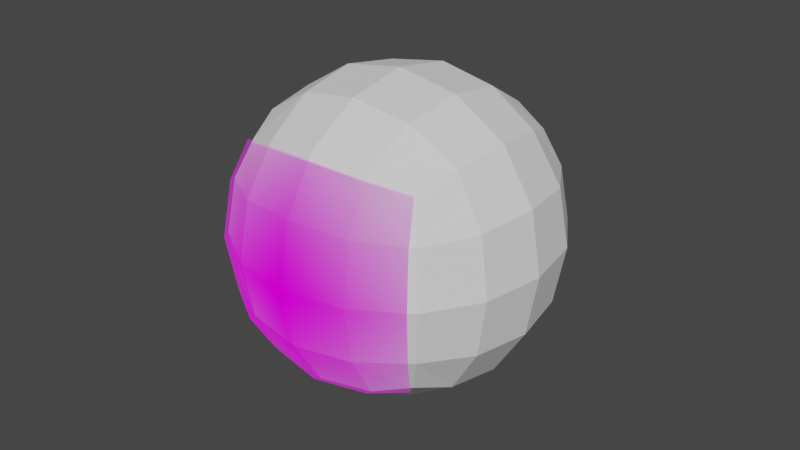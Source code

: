 # Source: 0526_ImagePlaneAsCycle.blend  (saved by Blender 3.6.13; exported with 4.5.12 LTS)
import bpy
from mathutils import Matrix  # noqa: F401  (used for matrix-valued properties, if any)

bpy.ops.wm.read_factory_settings(use_empty=True)
scene = bpy.context.scene
scene.name = 'Scene'

# ---- collections
col_collection = bpy.data.collections.new('Collection'); scene.collection.children.link(col_collection)

# ---- images (referenced by path relative to the original .blend; pixels are not part of the script)
import os
ASSET_DIR = os.environ.get("B2B_ASSET_DIR", "")  # directory of the original .blend (textures are referenced by path, not embedded)
HERE = os.path.dirname(os.path.abspath(__file__))  # packed textures are extracted next to this script under _unpacked/

def load_image(name, relpath, width, height, colorspace="sRGB"):
    """Load a texture the original file referenced (path relative to the .blend, or extracted next to this script)."""
    p = next((c for c in (os.path.join(HERE, relpath), os.path.join(ASSET_DIR, relpath)) if relpath and os.path.exists(c)), "")
    if p:
        img = bpy.data.images.load(p, check_existing=True)
        img.name = name
    else:  # same state as the original file: an image datablock whose file is absent (Cycles renders it pink)
        img = bpy.data.images.new(name, width, height)
        img.source = "FILE"
        img.filepath = "//" + (relpath or name)
    img.colorspace_settings.name = colorspace
    return img
img_face_1_png = load_image('Face_1.png', 'Face_1.png', 1024, 1024, 'sRGB')

# ---- materials (node trees are filled in below, after node groups)
mat_face_1 = bpy.data.materials.new('Face_1')
mat_face_1.surface_render_method = 'BLENDED'
mat_face_1.blend_method = 'BLEND'

# ---- node groups
ng_iap_shadeless = bpy.data.node_groups.new('IAP_SHADELESS', 'ShaderNodeTree')
_s = ng_iap_shadeless.interface.new_socket(name='Shader', in_out='OUTPUT', socket_type='NodeSocketShader')
_s = ng_iap_shadeless.interface.new_socket(name='Color', in_out='INPUT', socket_type='NodeSocketColor')
_N = ng_iap_shadeless.nodes; _L = ng_iap_shadeless.links
n0 = _N.new('NodeGroupOutput'); n0.name = 'Group Output'; n0.location = (0, 0)
n1 = _N.new('NodeGroupInput'); n1.name = 'Group Input'; n1.location = (-600, -240)
n2 = _N.new('ShaderNodeBsdfDiffuse'); n2.name = 'Diffuse BSDF'; n2.location = (-400, -60)
n3 = _N.new('ShaderNodeEmission'); n3.name = 'Emission'; n3.location = (-400, -240)
n4 = _N.new('ShaderNodeLightPath'); n4.name = 'Light Path'; n4.location = (-1200, 30)
n5 = _N.new('ShaderNodeMath'); n5.name = 'Math'; n5.location = (-800, 30)
n5.label = 'Bounce Count'
n5.operation = 'SUBTRACT'
n6 = _N.new('ShaderNodeMath'); n6.name = 'Math.001'; n6.location = (-600, 30)
n6.label = 'Camera or Refracted'
n6.operation = 'SUBTRACT'
n6.inputs[0].default_value = 1.0
n7 = _N.new('ShaderNodeMath'); n7.name = 'Math.002'; n7.location = (-1000, 390)
n7.label = 'Limit Reflections'
n7.operation = 'SUBTRACT'
n7.inputs[0].default_value = 2.0
n8 = _N.new('ShaderNodeMath'); n8.name = 'Math.003'; n8.location = (-800, 300)
n8.label = 'Camera Ray to Glossy'
n8.operation = 'MULTIPLY'
n9 = _N.new('ShaderNodeMath'); n9.name = 'Math.004'; n9.location = (-600, 210)
n9.label = 'Shadow or Reflection?'
n9.operation = 'MAXIMUM'
n10 = _N.new('ShaderNodeMath'); n10.name = 'Math.005'; n10.location = (-400, 120)
n10.label = 'Shadow, Reflect or Refract?'
n10.operation = 'MAXIMUM'
n11 = _N.new('ShaderNodeMixShader'); n11.name = 'Mix Shader'; n11.location = (-200, 0)
_L.new(n1.outputs[0], n2.inputs[0])
_L.new(n1.outputs[0], n3.inputs[0])
_L.new(n4.outputs[9], n5.inputs[0])
_L.new(n4.outputs[13], n5.inputs[1])
_L.new(n5.outputs[0], n6.inputs[1])
_L.new(n4.outputs[9], n7.inputs[1])
_L.new(n7.outputs[0], n8.inputs[0])
_L.new(n4.outputs[3], n8.inputs[1])
_L.new(n8.outputs[0], n9.inputs[0])
_L.new(n4.outputs[1], n9.inputs[1])
_L.new(n9.outputs[0], n10.inputs[0])
_L.new(n6.outputs[0], n10.inputs[1])
_L.new(n10.outputs[0], n11.inputs[0])
_L.new(n2.outputs[0], n11.inputs[1])
_L.new(n3.outputs[0], n11.inputs[2])
_L.new(n11.outputs[0], n0.inputs[0])
n0.is_active_output = True

# ---- material node trees
mat_face_1.use_nodes = True; mat_face_1.node_tree.nodes.clear()
_N = mat_face_1.node_tree.nodes; _L = mat_face_1.node_tree.links
n0 = _N.new('ShaderNodeOutputMaterial'); n0.name = 'Material Output'; n0.location = (506, 323)
n1 = _N.new('ShaderNodeGroup'); n1.name = 'Group'; n1.location = (6, 83)
n1.node_tree = ng_iap_shadeless
n2 = _N.new('ShaderNodeBsdfTransparent'); n2.name = 'Transparent BSDF'; n2.location = (6, 263)
n3 = _N.new('ShaderNodeMixShader'); n3.name = 'Mix Shader'; n3.location = (206, 323)
n4 = _N.new('ShaderNodeTexImage'); n4.name = 'Image Texture'; n4.location = (-311, 292)
n4.image = img_face_1_png
n4.extension = 'CLIP'
_L.new(n4.outputs[0], n1.inputs[0])
_L.new(n4.outputs[1], n3.inputs[0])
_L.new(n2.outputs[0], n3.inputs[1])
_L.new(n1.outputs[0], n3.inputs[2])
_L.new(n3.outputs[0], n0.inputs[0])
n0.is_active_output = True

# ---- world
world_world = bpy.data.worlds.new('World'); scene.world = world_world
world_world.use_nodes = True; world_world.node_tree.nodes.clear()
_N = world_world.node_tree.nodes; _L = world_world.node_tree.links
n0 = _N.new('ShaderNodeOutputWorld'); n0.name = 'World Output'; n0.location = (300, 300)
n1 = _N.new('ShaderNodeBackground'); n1.name = 'Background'; n1.location = (10, 300)
n1.inputs[0].default_value = (0.05088, 0.05088, 0.05088, 1.0)
_L.new(n1.outputs[0], n0.inputs[0])
n0.is_active_output = True
world_world.color = (0.05088, 0.05088, 0.05088)
world_world.use_sun_shadow = False
world_world.sun_shadow_jitter_overblur = 0.0

# ---- meshes
me_face_1 = bpy.data.meshes.new('Face_1')
me_face_1.from_pydata([(-0.5, -0.5, 0.0), (0.5, -0.5, 0.0), (-0.5, 0.5, 0.0), (0.5, 0.5, 0.0)], [], [(0, 1, 3, 2)])
_uv = me_face_1.uv_layers.new(name='UVMap')
_uv.uv.foreach_set('vector', [0.0, 0.0, 1.0, 0.0, 1.0, 1.0, 0.0, 1.0])
me_face_1.materials.append(mat_face_1)
me_face_1.update()
me_cube = bpy.data.meshes.new('Cube')
me_cube.from_pydata([(-1.0, -1.0, -1.0), (-1.0, -1.0, 1.0), (-1.0, 1.0, -1.0), (-1.0, 1.0, 1.0), (1.0, -1.0, -1.0), (1.0, -1.0, 1.0), (1.0, 1.0, -1.0), (1.0, 1.0, 1.0)], [], [(0, 1, 3, 2), (2, 3, 7, 6), (6, 7, 5, 4), (4, 5, 1, 0), (2, 6, 4, 0), (7, 3, 1, 5)])
_uv = me_cube.uv_layers.new(name='UVMap')
_uv.uv.foreach_set('vector', [0.375, 0.0, 0.625, 0.0, 0.625, 0.25, 0.375, 0.25, 0.375, 0.25, 0.625, 0.25, 0.625, 0.5, 0.375, 0.5, 0.375, 0.5, 0.625, 0.5, 0.625, 0.75, 0.375, 0.75, 0.375, 0.75, 0.625, 0.75, 0.625, 1.0, 0.375, 1.0, 0.125, 0.5, 0.375, 0.5, 0.375, 0.75, 0.125, 0.75, 0.625, 0.5, 0.875, 0.5, 0.875, 0.75, 0.625, 0.75])
me_cube.update()

# ---- objects
ob_face_1 = bpy.data.objects.new('Face_1', me_face_1)
ob_cube = bpy.data.objects.new('Cube', me_cube)

# ---- transforms, parenting, visibility, modifiers, constraints
ob_face_1.location = (0.0, -0.9198, 0.0)
ob_face_1.rotation_euler = (1.571, 2.111e-16, 1.532e-16)
ob_face_1.scale = (1.5, 1.5, 1.5)
_m = ob_face_1.modifiers.new('Subdivision', 'SUBSURF')
_m.subdivision_type = 'SIMPLE'
_m.levels = 2
_m = ob_face_1.modifiers.new('Shrinkwrap', 'SHRINKWRAP')
_m.target = ob_cube
_m.offset = 0.028
ob_cube.location = (0.0, 0.0, 0.0)
_m = ob_cube.modifiers.new('Subdivision', 'SUBSURF')
_m.levels = 3

# ---- collection membership
col_collection.objects.link(ob_face_1)
col_collection.objects.link(ob_cube)

# ---- scene / render settings (as saved in the file)
scene.frame_start = 1; scene.frame_end = 250; scene.frame_set(1)
scene.render.engine = 'BLENDER_EEVEE_NEXT'
scene.cycles.sampling_pattern = 'TABULATED_SOBOL'
scene.view_settings.view_transform = 'Filmic'
bpy.context.view_layer.update()

# ---- added for rendering (the .blend has no active camera and no usable light): camera, sun
cam_auto = bpy.data.cameras.new('AutoCamera')
cam_auto.lens = 50.0
cam_auto.sensor_width = 36.0
cam_auto.clip_end = 1000.0
ob_auto_camera = bpy.data.objects.new('AutoCamera', cam_auto)
scene.collection.objects.link(ob_auto_camera)
ob_auto_camera.location = (3.20507, -3.84609, 2.56406)
ob_auto_camera.rotation_euler = (1.09748, -7.21219e-08, 0.694738)
scene.camera = ob_auto_camera
light_auto_sun = bpy.data.lights.new('AutoSun', 'SUN')
light_auto_sun.energy = 3.0
light_auto_sun.angle = 0.0523599
ob_auto_sun = bpy.data.objects.new('AutoSun', light_auto_sun)
scene.collection.objects.link(ob_auto_sun)
ob_auto_sun.rotation_euler = (0.872665, 0.174533, 0.523599)
bpy.context.view_layer.update()
